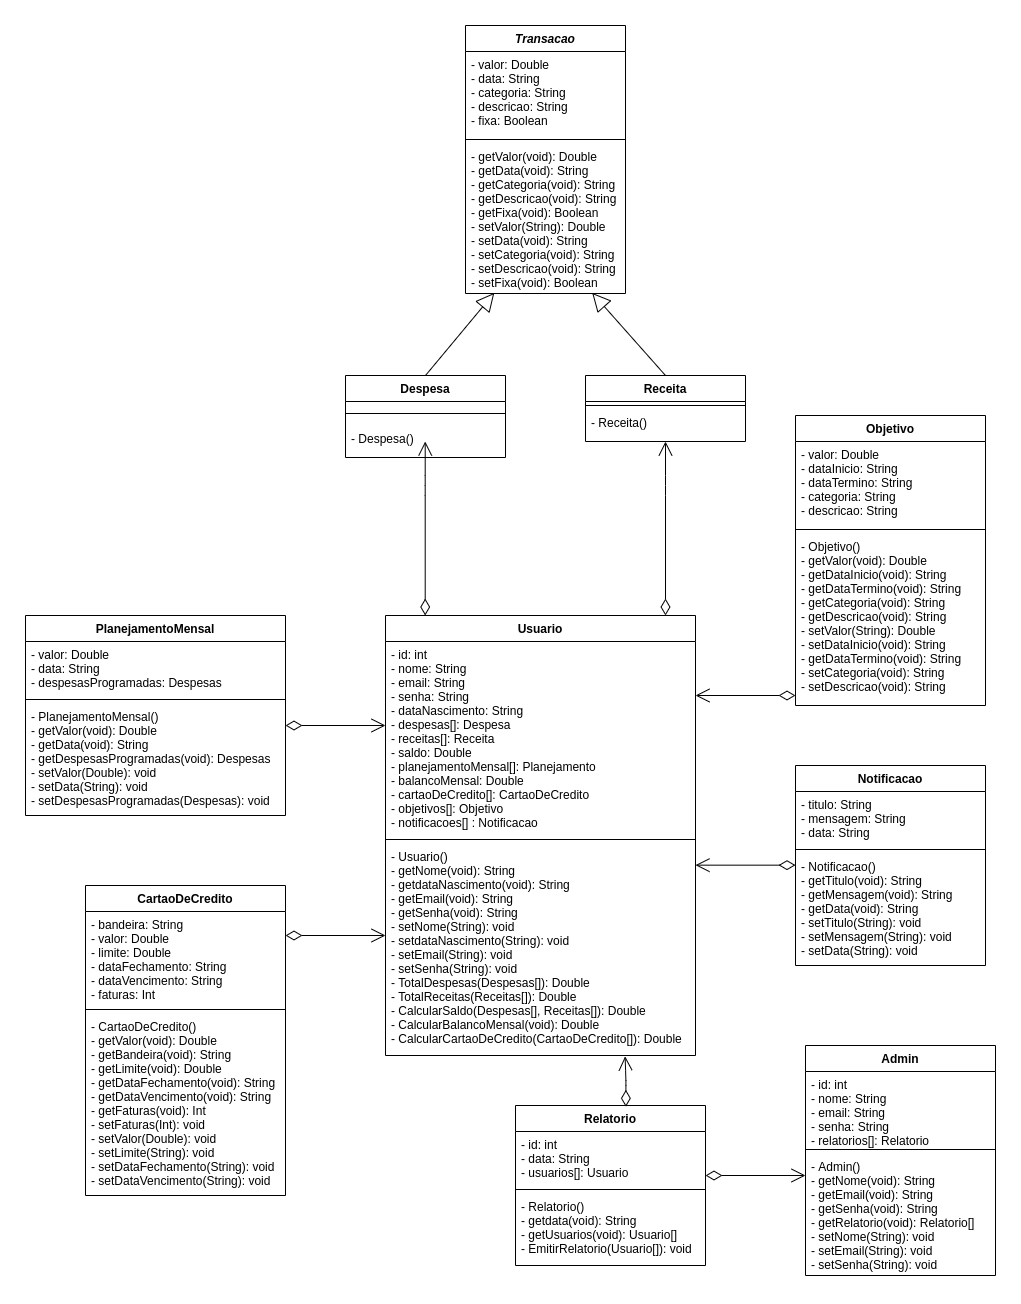

The diagram above was exported from draw.io. Its source (the exported page's mxGraphModel, read from the mxfile embedded in the PNG):
<mxGraphModel dx="2190" dy="1972" grid="1" gridSize="10" guides="1" tooltips="1" connect="1" arrows="1" fold="1" page="1" pageScale="1" pageWidth="827" pageHeight="1169" math="0" shadow="0">
  <root>
    <mxCell id="0" />
    <mxCell id="1" parent="0" />
    <mxCell id="3h7up6fz0xG8j3a6b_qK-35" value="Usuario" style="swimlane;fontStyle=1;align=center;verticalAlign=top;childLayout=stackLayout;horizontal=1;startSize=26;horizontalStack=0;resizeParent=1;resizeParentMax=0;resizeLast=0;collapsible=1;marginBottom=0;" vertex="1" parent="1">
      <mxGeometry x="80" y="120" width="310" height="440" as="geometry" />
    </mxCell>
    <mxCell id="3h7up6fz0xG8j3a6b_qK-36" value="- id: int&#10;- nome: String&#10;- email: String&#10;- senha: String&#10;- dataNascimento: String&#10;- despesas[]: Despesa&#10;- receitas[]: Receita&#10;- saldo: Double&#10;- planejamentoMensal[]: Planejamento&#10;- balancoMensal: Double&#10;- cartaoDeCredito[]: CartaoDeCredito &#10;- objetivos[]: Objetivo&#10;- notificacoes[] : Notificacao" style="text;strokeColor=none;fillColor=none;align=left;verticalAlign=top;spacingLeft=4;spacingRight=4;overflow=hidden;rotatable=0;points=[[0,0.5],[1,0.5]];portConstraint=eastwest;" vertex="1" parent="3h7up6fz0xG8j3a6b_qK-35">
      <mxGeometry y="26" width="310" height="194" as="geometry" />
    </mxCell>
    <mxCell id="3h7up6fz0xG8j3a6b_qK-37" value="" style="line;strokeWidth=1;fillColor=none;align=left;verticalAlign=middle;spacingTop=-1;spacingLeft=3;spacingRight=3;rotatable=0;labelPosition=right;points=[];portConstraint=eastwest;" vertex="1" parent="3h7up6fz0xG8j3a6b_qK-35">
      <mxGeometry y="220" width="310" height="8" as="geometry" />
    </mxCell>
    <mxCell id="3h7up6fz0xG8j3a6b_qK-38" value="- Usuario()&#10;- getNome(void): String&#10;- getdataNascimento(void): String&#10;- getEmail(void): String&#10;- getSenha(void): String&#10;- setNome(String): void&#10;- setdataNascimento(String): void&#10;- setEmail(String): void&#10;- setSenha(String): void&#10;- TotalDespesas(Despesas[]): Double&#10;- TotalReceitas(Receitas[]): Double&#10;- CalcularSaldo(Despesas[], Receitas[]): Double&#10;- CalcularBalancoMensal(void): Double&#10;- CalcularCartaoDeCredito(CartaoDeCredito[]): Double&#10;" style="text;strokeColor=none;fillColor=none;align=left;verticalAlign=top;spacingLeft=4;spacingRight=4;overflow=hidden;rotatable=0;points=[[0,0.5],[1,0.5]];portConstraint=eastwest;" vertex="1" parent="3h7up6fz0xG8j3a6b_qK-35">
      <mxGeometry y="228" width="310" height="212" as="geometry" />
    </mxCell>
    <mxCell id="3h7up6fz0xG8j3a6b_qK-40" value="Despesa" style="swimlane;fontStyle=1;align=center;verticalAlign=top;childLayout=stackLayout;horizontal=1;startSize=26;horizontalStack=0;resizeParent=1;resizeParentMax=0;resizeLast=0;collapsible=1;marginBottom=0;" vertex="1" parent="1">
      <mxGeometry x="40" y="-120" width="160" height="82" as="geometry" />
    </mxCell>
    <mxCell id="3h7up6fz0xG8j3a6b_qK-42" value="" style="line;strokeWidth=1;fillColor=none;align=left;verticalAlign=middle;spacingTop=-1;spacingLeft=3;spacingRight=3;rotatable=0;labelPosition=right;points=[];portConstraint=eastwest;" vertex="1" parent="3h7up6fz0xG8j3a6b_qK-40">
      <mxGeometry y="26" width="160" height="24" as="geometry" />
    </mxCell>
    <mxCell id="3h7up6fz0xG8j3a6b_qK-43" value="- Despesa()" style="text;strokeColor=none;fillColor=none;align=left;verticalAlign=top;spacingLeft=4;spacingRight=4;overflow=hidden;rotatable=0;points=[[0,0.5],[1,0.5]];portConstraint=eastwest;" vertex="1" parent="3h7up6fz0xG8j3a6b_qK-40">
      <mxGeometry y="50" width="160" height="32" as="geometry" />
    </mxCell>
    <mxCell id="3h7up6fz0xG8j3a6b_qK-44" value="Transacao" style="swimlane;fontStyle=3;align=center;verticalAlign=top;childLayout=stackLayout;horizontal=1;startSize=26;horizontalStack=0;resizeParent=1;resizeParentMax=0;resizeLast=0;collapsible=1;marginBottom=0;" vertex="1" parent="1">
      <mxGeometry x="160" y="-470" width="160" height="268" as="geometry" />
    </mxCell>
    <mxCell id="3h7up6fz0xG8j3a6b_qK-45" value="- valor: Double&#10;- data: String&#10;- categoria: String&#10;- descricao: String&#10;- fixa: Boolean" style="text;strokeColor=none;fillColor=none;align=left;verticalAlign=top;spacingLeft=4;spacingRight=4;overflow=hidden;rotatable=0;points=[[0,0.5],[1,0.5]];portConstraint=eastwest;" vertex="1" parent="3h7up6fz0xG8j3a6b_qK-44">
      <mxGeometry y="26" width="160" height="84" as="geometry" />
    </mxCell>
    <mxCell id="3h7up6fz0xG8j3a6b_qK-46" value="" style="line;strokeWidth=1;fillColor=none;align=left;verticalAlign=middle;spacingTop=-1;spacingLeft=3;spacingRight=3;rotatable=0;labelPosition=right;points=[];portConstraint=eastwest;" vertex="1" parent="3h7up6fz0xG8j3a6b_qK-44">
      <mxGeometry y="110" width="160" height="8" as="geometry" />
    </mxCell>
    <mxCell id="3h7up6fz0xG8j3a6b_qK-47" value="- getValor(void): Double&#10;- getData(void): String&#10;- getCategoria(void): String&#10;- getDescricao(void): String&#10;- getFixa(void): Boolean&#10;- setValor(String): Double&#10;- setData(void): String&#10;- setCategoria(void): String&#10;- setDescricao(void): String&#10;- setFixa(void): Boolean" style="text;strokeColor=none;fillColor=none;align=left;verticalAlign=top;spacingLeft=4;spacingRight=4;overflow=hidden;rotatable=0;points=[[0,0.5],[1,0.5]];portConstraint=eastwest;" vertex="1" parent="3h7up6fz0xG8j3a6b_qK-44">
      <mxGeometry y="118" width="160" height="150" as="geometry" />
    </mxCell>
    <mxCell id="3h7up6fz0xG8j3a6b_qK-48" value="Receita" style="swimlane;fontStyle=1;align=center;verticalAlign=top;childLayout=stackLayout;horizontal=1;startSize=26;horizontalStack=0;resizeParent=1;resizeParentMax=0;resizeLast=0;collapsible=1;marginBottom=0;" vertex="1" parent="1">
      <mxGeometry x="280" y="-120" width="160" height="66" as="geometry" />
    </mxCell>
    <mxCell id="3h7up6fz0xG8j3a6b_qK-49" value="" style="line;strokeWidth=1;fillColor=none;align=left;verticalAlign=middle;spacingTop=-1;spacingLeft=3;spacingRight=3;rotatable=0;labelPosition=right;points=[];portConstraint=eastwest;" vertex="1" parent="3h7up6fz0xG8j3a6b_qK-48">
      <mxGeometry y="26" width="160" height="8" as="geometry" />
    </mxCell>
    <mxCell id="3h7up6fz0xG8j3a6b_qK-50" value="- Receita()" style="text;strokeColor=none;fillColor=none;align=left;verticalAlign=top;spacingLeft=4;spacingRight=4;overflow=hidden;rotatable=0;points=[[0,0.5],[1,0.5]];portConstraint=eastwest;" vertex="1" parent="3h7up6fz0xG8j3a6b_qK-48">
      <mxGeometry y="34" width="160" height="32" as="geometry" />
    </mxCell>
    <mxCell id="3h7up6fz0xG8j3a6b_qK-58" value="Objetivo" style="swimlane;fontStyle=1;align=center;verticalAlign=top;childLayout=stackLayout;horizontal=1;startSize=26;horizontalStack=0;resizeParent=1;resizeParentMax=0;resizeLast=0;collapsible=1;marginBottom=0;" vertex="1" parent="1">
      <mxGeometry x="490" y="-80" width="190" height="290" as="geometry" />
    </mxCell>
    <mxCell id="3h7up6fz0xG8j3a6b_qK-59" value="- valor: Double&#10;- dataInicio: String&#10;- dataTermino: String&#10;- categoria: String&#10;- descricao: String" style="text;strokeColor=none;fillColor=none;align=left;verticalAlign=top;spacingLeft=4;spacingRight=4;overflow=hidden;rotatable=0;points=[[0,0.5],[1,0.5]];portConstraint=eastwest;" vertex="1" parent="3h7up6fz0xG8j3a6b_qK-58">
      <mxGeometry y="26" width="190" height="84" as="geometry" />
    </mxCell>
    <mxCell id="3h7up6fz0xG8j3a6b_qK-60" value="" style="line;strokeWidth=1;fillColor=none;align=left;verticalAlign=middle;spacingTop=-1;spacingLeft=3;spacingRight=3;rotatable=0;labelPosition=right;points=[];portConstraint=eastwest;" vertex="1" parent="3h7up6fz0xG8j3a6b_qK-58">
      <mxGeometry y="110" width="190" height="8" as="geometry" />
    </mxCell>
    <mxCell id="3h7up6fz0xG8j3a6b_qK-61" value="- Objetivo()&#10;- getValor(void): Double&#10;- getDataInicio(void): String&#10;- getDataTermino(void): String&#10;- getCategoria(void): String&#10;- getDescricao(void): String&#10;- setValor(String): Double&#10;- setDataInicio(void): String&#10;- getDataTermino(void): String&#10;- setCategoria(void): String&#10;- setDescricao(void): String" style="text;strokeColor=none;fillColor=none;align=left;verticalAlign=top;spacingLeft=4;spacingRight=4;overflow=hidden;rotatable=0;points=[[0,0.5],[1,0.5]];portConstraint=eastwest;" vertex="1" parent="3h7up6fz0xG8j3a6b_qK-58">
      <mxGeometry y="118" width="190" height="172" as="geometry" />
    </mxCell>
    <mxCell id="3h7up6fz0xG8j3a6b_qK-62" value="CartaoDeCredito" style="swimlane;fontStyle=1;align=center;verticalAlign=top;childLayout=stackLayout;horizontal=1;startSize=26;horizontalStack=0;resizeParent=1;resizeParentMax=0;resizeLast=0;collapsible=1;marginBottom=0;" vertex="1" parent="1">
      <mxGeometry x="-220" y="390" width="200" height="310" as="geometry" />
    </mxCell>
    <mxCell id="3h7up6fz0xG8j3a6b_qK-63" value="- bandeira: String&#10;- valor: Double&#10;- limite: Double&#10;- dataFechamento: String&#10;- dataVencimento: String&#10;- faturas: Int" style="text;strokeColor=none;fillColor=none;align=left;verticalAlign=top;spacingLeft=4;spacingRight=4;overflow=hidden;rotatable=0;points=[[0,0.5],[1,0.5]];portConstraint=eastwest;" vertex="1" parent="3h7up6fz0xG8j3a6b_qK-62">
      <mxGeometry y="26" width="200" height="94" as="geometry" />
    </mxCell>
    <mxCell id="3h7up6fz0xG8j3a6b_qK-64" value="" style="line;strokeWidth=1;fillColor=none;align=left;verticalAlign=middle;spacingTop=-1;spacingLeft=3;spacingRight=3;rotatable=0;labelPosition=right;points=[];portConstraint=eastwest;" vertex="1" parent="3h7up6fz0xG8j3a6b_qK-62">
      <mxGeometry y="120" width="200" height="8" as="geometry" />
    </mxCell>
    <mxCell id="3h7up6fz0xG8j3a6b_qK-65" value="- CartaoDeCredito()&#10;- getValor(void): Double&#10;- getBandeira(void): String&#10;- getLimite(void): Double&#10;- getDataFechamento(void): String&#10;- getDataVencimento(void): String&#10;- getFaturas(void): Int&#10;- setFaturas(Int): void&#10;- setValor(Double): void&#10;- setLimite(String): void&#10;- setDataFechamento(String): void&#10;- setDataVencimento(String): void" style="text;strokeColor=none;fillColor=none;align=left;verticalAlign=top;spacingLeft=4;spacingRight=4;overflow=hidden;rotatable=0;points=[[0,0.5],[1,0.5]];portConstraint=eastwest;" vertex="1" parent="3h7up6fz0xG8j3a6b_qK-62">
      <mxGeometry y="128" width="200" height="182" as="geometry" />
    </mxCell>
    <mxCell id="3h7up6fz0xG8j3a6b_qK-66" value="PlanejamentoMensal" style="swimlane;fontStyle=1;align=center;verticalAlign=top;childLayout=stackLayout;horizontal=1;startSize=26;horizontalStack=0;resizeParent=1;resizeParentMax=0;resizeLast=0;collapsible=1;marginBottom=0;" vertex="1" parent="1">
      <mxGeometry x="-280" y="120" width="260" height="200" as="geometry" />
    </mxCell>
    <mxCell id="3h7up6fz0xG8j3a6b_qK-67" value="- valor: Double&#10;- data: String&#10;- despesasProgramadas: Despesas" style="text;strokeColor=none;fillColor=none;align=left;verticalAlign=top;spacingLeft=4;spacingRight=4;overflow=hidden;rotatable=0;points=[[0,0.5],[1,0.5]];portConstraint=eastwest;" vertex="1" parent="3h7up6fz0xG8j3a6b_qK-66">
      <mxGeometry y="26" width="260" height="54" as="geometry" />
    </mxCell>
    <mxCell id="3h7up6fz0xG8j3a6b_qK-68" value="" style="line;strokeWidth=1;fillColor=none;align=left;verticalAlign=middle;spacingTop=-1;spacingLeft=3;spacingRight=3;rotatable=0;labelPosition=right;points=[];portConstraint=eastwest;" vertex="1" parent="3h7up6fz0xG8j3a6b_qK-66">
      <mxGeometry y="80" width="260" height="8" as="geometry" />
    </mxCell>
    <mxCell id="3h7up6fz0xG8j3a6b_qK-69" value="- PlanejamentoMensal()&#10;- getValor(void): Double&#10;- getData(void): String&#10;- getDespesasProgramadas(void): Despesas&#10;- setValor(Double): void&#10;- setData(String): void&#10;- setDespesasProgramadas(Despesas): void&#10;" style="text;strokeColor=none;fillColor=none;align=left;verticalAlign=top;spacingLeft=4;spacingRight=4;overflow=hidden;rotatable=0;points=[[0,0.5],[1,0.5]];portConstraint=eastwest;" vertex="1" parent="3h7up6fz0xG8j3a6b_qK-66">
      <mxGeometry y="88" width="260" height="112" as="geometry" />
    </mxCell>
    <mxCell id="3h7up6fz0xG8j3a6b_qK-70" value="" style="endArrow=block;endSize=16;endFill=0;html=1;entryX=0.18;entryY=0.996;entryDx=0;entryDy=0;exitX=0.5;exitY=0;exitDx=0;exitDy=0;entryPerimeter=0;" edge="1" parent="1" source="3h7up6fz0xG8j3a6b_qK-40" target="3h7up6fz0xG8j3a6b_qK-47">
      <mxGeometry width="160" relative="1" as="geometry">
        <mxPoint x="-90" y="-160" as="sourcePoint" />
        <mxPoint x="70" y="-160" as="targetPoint" />
      </mxGeometry>
    </mxCell>
    <mxCell id="3h7up6fz0xG8j3a6b_qK-71" value="" style="endArrow=block;endSize=16;endFill=0;html=1;entryX=0.792;entryY=0.996;entryDx=0;entryDy=0;exitX=0.5;exitY=0;exitDx=0;exitDy=0;entryPerimeter=0;" edge="1" parent="1" source="3h7up6fz0xG8j3a6b_qK-48" target="3h7up6fz0xG8j3a6b_qK-47">
      <mxGeometry width="160" relative="1" as="geometry">
        <mxPoint x="325.60000000000025" y="-99.43" as="sourcePoint" />
        <mxPoint x="394.4000000000002" y="-189.99799999999976" as="targetPoint" />
      </mxGeometry>
    </mxCell>
    <mxCell id="3h7up6fz0xG8j3a6b_qK-75" value="" style="endArrow=open;html=1;endSize=12;startArrow=diamondThin;startSize=14;startFill=0;edgeStyle=orthogonalEdgeStyle;align=left;verticalAlign=bottom;exitX=0.25;exitY=0;exitDx=0;exitDy=0;" edge="1" parent="1">
      <mxGeometry x="-1" y="3" relative="1" as="geometry">
        <mxPoint x="360" y="120" as="sourcePoint" />
        <mxPoint x="360" y="-53.99999999999977" as="targetPoint" />
        <Array as="points">
          <mxPoint x="360.5" y="-10" />
          <mxPoint x="360.5" y="-10" />
        </Array>
      </mxGeometry>
    </mxCell>
    <mxCell id="3h7up6fz0xG8j3a6b_qK-76" value="" style="endArrow=open;html=1;endSize=12;startArrow=diamondThin;startSize=14;startFill=0;edgeStyle=orthogonalEdgeStyle;align=left;verticalAlign=bottom;exitX=0.25;exitY=0;exitDx=0;exitDy=0;" edge="1" parent="1">
      <mxGeometry x="-1" y="3" relative="1" as="geometry">
        <mxPoint x="119.71000000000001" y="120" as="sourcePoint" />
        <mxPoint x="119.71000000000001" y="-53.99999999999977" as="targetPoint" />
        <Array as="points">
          <mxPoint x="120.21000000000001" y="-10" />
          <mxPoint x="120.21000000000001" y="-10" />
        </Array>
      </mxGeometry>
    </mxCell>
    <mxCell id="3h7up6fz0xG8j3a6b_qK-78" value="" style="endArrow=open;html=1;endSize=12;startArrow=diamondThin;startSize=14;startFill=0;edgeStyle=orthogonalEdgeStyle;align=left;verticalAlign=bottom;" edge="1" parent="1">
      <mxGeometry x="-1" y="3" relative="1" as="geometry">
        <mxPoint x="-20" y="230" as="sourcePoint" />
        <mxPoint x="80" y="230" as="targetPoint" />
      </mxGeometry>
    </mxCell>
    <mxCell id="3h7up6fz0xG8j3a6b_qK-80" value="" style="endArrow=open;html=1;endSize=12;startArrow=diamondThin;startSize=14;startFill=0;edgeStyle=orthogonalEdgeStyle;align=left;verticalAlign=bottom;" edge="1" parent="1">
      <mxGeometry x="-1" y="3" relative="1" as="geometry">
        <mxPoint x="-20" y="440" as="sourcePoint" />
        <mxPoint x="80" y="440" as="targetPoint" />
      </mxGeometry>
    </mxCell>
    <mxCell id="3h7up6fz0xG8j3a6b_qK-81" value="" style="endArrow=open;html=1;endSize=12;startArrow=diamondThin;startSize=14;startFill=0;edgeStyle=orthogonalEdgeStyle;align=left;verticalAlign=bottom;" edge="1" parent="1">
      <mxGeometry x="-1" y="3" relative="1" as="geometry">
        <mxPoint x="490" y="200" as="sourcePoint" />
        <mxPoint x="390" y="200" as="targetPoint" />
      </mxGeometry>
    </mxCell>
    <mxCell id="3h7up6fz0xG8j3a6b_qK-82" value="Admin" style="swimlane;fontStyle=1;align=center;verticalAlign=top;childLayout=stackLayout;horizontal=1;startSize=26;horizontalStack=0;resizeParent=1;resizeParentMax=0;resizeLast=0;collapsible=1;marginBottom=0;" vertex="1" parent="1">
      <mxGeometry x="500" y="550" width="190" height="230" as="geometry" />
    </mxCell>
    <mxCell id="3h7up6fz0xG8j3a6b_qK-83" value="- id: int&#10;- nome: String&#10;- email: String&#10;- senha: String&#10;- relatorios[]: Relatorio&#10;" style="text;strokeColor=none;fillColor=none;align=left;verticalAlign=top;spacingLeft=4;spacingRight=4;overflow=hidden;rotatable=0;points=[[0,0.5],[1,0.5]];portConstraint=eastwest;" vertex="1" parent="3h7up6fz0xG8j3a6b_qK-82">
      <mxGeometry y="26" width="190" height="74" as="geometry" />
    </mxCell>
    <mxCell id="3h7up6fz0xG8j3a6b_qK-84" value="" style="line;strokeWidth=1;fillColor=none;align=left;verticalAlign=middle;spacingTop=-1;spacingLeft=3;spacingRight=3;rotatable=0;labelPosition=right;points=[];portConstraint=eastwest;" vertex="1" parent="3h7up6fz0xG8j3a6b_qK-82">
      <mxGeometry y="100" width="190" height="8" as="geometry" />
    </mxCell>
    <mxCell id="3h7up6fz0xG8j3a6b_qK-85" value="- Admin()&#10;- getNome(void): String&#10;- getEmail(void): String&#10;- getSenha(void): String&#10;- getRelatorio(void): Relatorio[]&#10;- setNome(String): void&#10;- setEmail(String): void&#10;- setSenha(String): void" style="text;strokeColor=none;fillColor=none;align=left;verticalAlign=top;spacingLeft=4;spacingRight=4;overflow=hidden;rotatable=0;points=[[0,0.5],[1,0.5]];portConstraint=eastwest;" vertex="1" parent="3h7up6fz0xG8j3a6b_qK-82">
      <mxGeometry y="108" width="190" height="122" as="geometry" />
    </mxCell>
    <mxCell id="3h7up6fz0xG8j3a6b_qK-91" value="Relatorio" style="swimlane;fontStyle=1;align=center;verticalAlign=top;childLayout=stackLayout;horizontal=1;startSize=26;horizontalStack=0;resizeParent=1;resizeParentMax=0;resizeLast=0;collapsible=1;marginBottom=0;" vertex="1" parent="1">
      <mxGeometry x="210" y="610" width="190" height="160" as="geometry" />
    </mxCell>
    <mxCell id="3h7up6fz0xG8j3a6b_qK-92" value="- id: int&#10;- data: String&#10;- usuarios[]: Usuario&#10;" style="text;strokeColor=none;fillColor=none;align=left;verticalAlign=top;spacingLeft=4;spacingRight=4;overflow=hidden;rotatable=0;points=[[0,0.5],[1,0.5]];portConstraint=eastwest;" vertex="1" parent="3h7up6fz0xG8j3a6b_qK-91">
      <mxGeometry y="26" width="190" height="54" as="geometry" />
    </mxCell>
    <mxCell id="3h7up6fz0xG8j3a6b_qK-93" value="" style="line;strokeWidth=1;fillColor=none;align=left;verticalAlign=middle;spacingTop=-1;spacingLeft=3;spacingRight=3;rotatable=0;labelPosition=right;points=[];portConstraint=eastwest;" vertex="1" parent="3h7up6fz0xG8j3a6b_qK-91">
      <mxGeometry y="80" width="190" height="8" as="geometry" />
    </mxCell>
    <mxCell id="3h7up6fz0xG8j3a6b_qK-94" value="- Relatorio()&#10;- getdata(void): String&#10;- getUsuarios(void): Usuario[]&#10;- EmitirRelatorio(Usuario[]): void" style="text;strokeColor=none;fillColor=none;align=left;verticalAlign=top;spacingLeft=4;spacingRight=4;overflow=hidden;rotatable=0;points=[[0,0.5],[1,0.5]];portConstraint=eastwest;" vertex="1" parent="3h7up6fz0xG8j3a6b_qK-91">
      <mxGeometry y="88" width="190" height="72" as="geometry" />
    </mxCell>
    <mxCell id="3h7up6fz0xG8j3a6b_qK-95" value="" style="endArrow=open;html=1;endSize=12;startArrow=diamondThin;startSize=14;startFill=0;edgeStyle=orthogonalEdgeStyle;align=left;verticalAlign=bottom;" edge="1" parent="1">
      <mxGeometry x="-1" y="3" relative="1" as="geometry">
        <mxPoint x="400" y="680" as="sourcePoint" />
        <mxPoint x="500" y="680" as="targetPoint" />
      </mxGeometry>
    </mxCell>
    <mxCell id="3h7up6fz0xG8j3a6b_qK-97" value="" style="endArrow=open;html=1;endSize=12;startArrow=diamondThin;startSize=14;startFill=0;edgeStyle=orthogonalEdgeStyle;align=left;verticalAlign=bottom;entryX=0.773;entryY=1.004;entryDx=0;entryDy=0;entryPerimeter=0;exitX=0.581;exitY=0.008;exitDx=0;exitDy=0;exitPerimeter=0;" edge="1" parent="1" source="3h7up6fz0xG8j3a6b_qK-91" target="3h7up6fz0xG8j3a6b_qK-38">
      <mxGeometry x="-1" y="3" relative="1" as="geometry">
        <mxPoint x="320" y="608" as="sourcePoint" />
        <mxPoint x="320" y="585" as="targetPoint" />
      </mxGeometry>
    </mxCell>
    <mxCell id="3h7up6fz0xG8j3a6b_qK-98" value="Notificacao" style="swimlane;fontStyle=1;align=center;verticalAlign=top;childLayout=stackLayout;horizontal=1;startSize=26;horizontalStack=0;resizeParent=1;resizeParentMax=0;resizeLast=0;collapsible=1;marginBottom=0;" vertex="1" parent="1">
      <mxGeometry x="490" y="270" width="190" height="200" as="geometry" />
    </mxCell>
    <mxCell id="3h7up6fz0xG8j3a6b_qK-99" value="- titulo: String&#10;- mensagem: String&#10;- data: String" style="text;strokeColor=none;fillColor=none;align=left;verticalAlign=top;spacingLeft=4;spacingRight=4;overflow=hidden;rotatable=0;points=[[0,0.5],[1,0.5]];portConstraint=eastwest;" vertex="1" parent="3h7up6fz0xG8j3a6b_qK-98">
      <mxGeometry y="26" width="190" height="54" as="geometry" />
    </mxCell>
    <mxCell id="3h7up6fz0xG8j3a6b_qK-100" value="" style="line;strokeWidth=1;fillColor=none;align=left;verticalAlign=middle;spacingTop=-1;spacingLeft=3;spacingRight=3;rotatable=0;labelPosition=right;points=[];portConstraint=eastwest;" vertex="1" parent="3h7up6fz0xG8j3a6b_qK-98">
      <mxGeometry y="80" width="190" height="8" as="geometry" />
    </mxCell>
    <mxCell id="3h7up6fz0xG8j3a6b_qK-101" value="- Notificacao()&#10;- getTitulo(void): String&#10;- getMensagem(void): String&#10;- getData(void): String&#10;- setTitulo(String): void&#10;- setMensagem(String): void&#10;- setData(String): void" style="text;strokeColor=none;fillColor=none;align=left;verticalAlign=top;spacingLeft=4;spacingRight=4;overflow=hidden;rotatable=0;points=[[0,0.5],[1,0.5]];portConstraint=eastwest;" vertex="1" parent="3h7up6fz0xG8j3a6b_qK-98">
      <mxGeometry y="88" width="190" height="112" as="geometry" />
    </mxCell>
    <mxCell id="3h7up6fz0xG8j3a6b_qK-102" value="" style="endArrow=open;html=1;endSize=12;startArrow=diamondThin;startSize=14;startFill=0;edgeStyle=orthogonalEdgeStyle;align=left;verticalAlign=bottom;" edge="1" parent="1">
      <mxGeometry x="-1" y="3" relative="1" as="geometry">
        <mxPoint x="490" y="369.65999999999997" as="sourcePoint" />
        <mxPoint x="390" y="369.65999999999997" as="targetPoint" />
      </mxGeometry>
    </mxCell>
  </root>
</mxGraphModel>